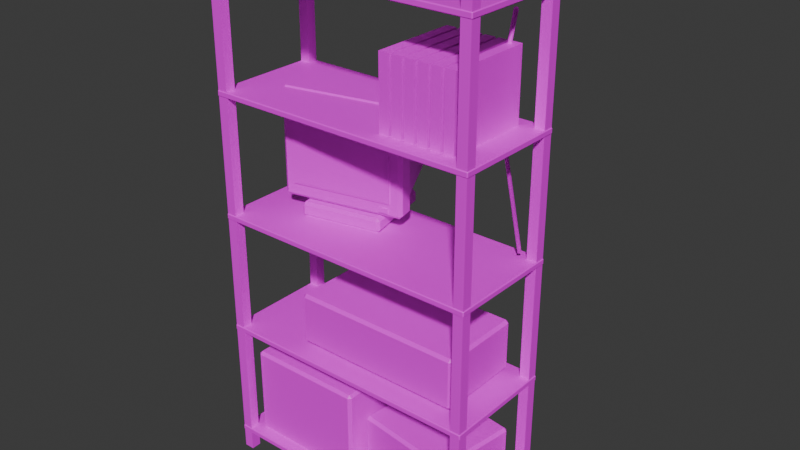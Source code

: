 # Source: Lab_Shelf.blend  (saved by Blender 5.2.45; exported with 4.5.12 LTS)
import bpy
from mathutils import Matrix  # noqa: F401  (used for matrix-valued properties, if any)

bpy.ops.wm.read_factory_settings(use_empty=True)
scene = bpy.context.scene
scene.name = 'Scene'

# ---- collections
col_collection = bpy.data.collections.new('Collection'); scene.collection.children.link(col_collection)

# ---- images (referenced by path relative to the original .blend; pixels are not part of the script)
import os
ASSET_DIR = os.environ.get("B2B_ASSET_DIR", "")  # directory of the original .blend (textures are referenced by path, not embedded)
HERE = os.path.dirname(os.path.abspath(__file__))  # packed textures are extracted next to this script under _unpacked/

def load_image(name, relpath, width, height, colorspace="sRGB"):
    """Load a texture the original file referenced (path relative to the .blend, or extracted next to this script)."""
    p = next((c for c in (os.path.join(HERE, relpath), os.path.join(ASSET_DIR, relpath)) if relpath and os.path.exists(c)), "")
    if p:
        img = bpy.data.images.load(p, check_existing=True)
        img.name = name
    else:  # same state as the original file: an image datablock whose file is absent (Cycles renders it pink)
        img = bpy.data.images.new(name, width, height)
        img.source = "FILE"
        img.filepath = "//" + (relpath or name)
    img.colorspace_settings.name = colorspace
    return img
img_metal_painted_png = load_image('Metal_Painted.png', 'Metal_Painted.png', 1024, 1024, 'sRGB')
img_cardboard_png = load_image('Cardboard.png', 'Cardboard.png', 1024, 1024, 'sRGB')
img_plastic_beige_png = load_image('Plastic_Beige.png', 'Plastic_Beige.png', 1024, 1024, 'sRGB')
img_plastic_black_png = load_image('Plastic_Black.png', 'Plastic_Black.png', 1024, 1024, 'sRGB')
img_screen_dead_png = load_image('Screen_Dead.png', 'Screen_Dead.png', 1024, 1024, 'sRGB')
img_led_amber_png = load_image('LED_Amber.png', 'LED_Amber.png', 1024, 1024, 'sRGB')
img_plastic_grey_png = load_image('Plastic_Grey.png', 'Plastic_Grey.png', 1024, 1024, 'sRGB')
img_cable_grey_png = load_image('Cable_Grey.png', 'Cable_Grey.png', 1024, 1024, 'sRGB')

# ---- materials (node trees are filled in below, after node groups)
mat_metal_painted = bpy.data.materials.new('Metal_Painted')
mat_cardboard = bpy.data.materials.new('Cardboard')
mat_plastic_beige = bpy.data.materials.new('Plastic_Beige')
mat_plastic_black = bpy.data.materials.new('Plastic_Black')
mat_screen_dead = bpy.data.materials.new('Screen_Dead')
mat_led_amber = bpy.data.materials.new('LED_Amber')
mat_plastic_grey = bpy.data.materials.new('Plastic_Grey')
mat_cable_grey = bpy.data.materials.new('Cable_Grey')

# ---- material node trees
mat_metal_painted.use_nodes = True; mat_metal_painted.node_tree.nodes.clear()
_N = mat_metal_painted.node_tree.nodes; _L = mat_metal_painted.node_tree.links
n0 = _N.new('ShaderNodeBsdfPrincipled'); n0.name = 'Principled BSDF'; n0.location = (-200, 100)
n0.inputs[10].default_value = 0.005
n1 = _N.new('ShaderNodeOutputMaterial'); n1.name = 'Material Output'; n1.location = (200, 100)
n2 = _N.new('ShaderNodeTexImage'); n2.name = 'Image Texture'; n2.location = (0, 0)
n2.image = img_metal_painted_png
n2.interpolation = 'Closest'
_L.new(n0.outputs[0], n1.inputs[0])
_L.new(n2.outputs[0], n0.inputs[0])
n1.is_active_output = True
mat_cardboard.use_nodes = True; mat_cardboard.node_tree.nodes.clear()
_N = mat_cardboard.node_tree.nodes; _L = mat_cardboard.node_tree.links
n0 = _N.new('ShaderNodeBsdfPrincipled'); n0.name = 'Principled BSDF'; n0.location = (-200, 100)
n0.inputs[10].default_value = 0.005
n1 = _N.new('ShaderNodeOutputMaterial'); n1.name = 'Material Output'; n1.location = (200, 100)
n2 = _N.new('ShaderNodeTexImage'); n2.name = 'Image Texture'; n2.location = (0, 0)
n2.image = img_cardboard_png
n2.interpolation = 'Closest'
_L.new(n0.outputs[0], n1.inputs[0])
_L.new(n2.outputs[0], n0.inputs[0])
n1.is_active_output = True
mat_plastic_beige.use_nodes = True; mat_plastic_beige.node_tree.nodes.clear()
_N = mat_plastic_beige.node_tree.nodes; _L = mat_plastic_beige.node_tree.links
n0 = _N.new('ShaderNodeBsdfPrincipled'); n0.name = 'Principled BSDF'; n0.location = (-200, 100)
n0.inputs[10].default_value = 0.005
n1 = _N.new('ShaderNodeOutputMaterial'); n1.name = 'Material Output'; n1.location = (200, 100)
n2 = _N.new('ShaderNodeTexImage'); n2.name = 'Image Texture'; n2.location = (0, 0)
n2.image = img_plastic_beige_png
n2.interpolation = 'Closest'
_L.new(n0.outputs[0], n1.inputs[0])
_L.new(n2.outputs[0], n0.inputs[0])
n1.is_active_output = True
mat_plastic_black.use_nodes = True; mat_plastic_black.node_tree.nodes.clear()
_N = mat_plastic_black.node_tree.nodes; _L = mat_plastic_black.node_tree.links
n0 = _N.new('ShaderNodeBsdfPrincipled'); n0.name = 'Principled BSDF'; n0.location = (-200, 100)
n0.inputs[10].default_value = 0.005
n1 = _N.new('ShaderNodeOutputMaterial'); n1.name = 'Material Output'; n1.location = (200, 100)
n2 = _N.new('ShaderNodeTexImage'); n2.name = 'Image Texture'; n2.location = (0, 0)
n2.image = img_plastic_black_png
n2.interpolation = 'Closest'
_L.new(n0.outputs[0], n1.inputs[0])
_L.new(n2.outputs[0], n0.inputs[0])
n1.is_active_output = True
mat_screen_dead.use_nodes = True; mat_screen_dead.node_tree.nodes.clear()
_N = mat_screen_dead.node_tree.nodes; _L = mat_screen_dead.node_tree.links
n0 = _N.new('ShaderNodeBsdfPrincipled'); n0.name = 'Principled BSDF'; n0.location = (-200, 100)
n0.inputs[10].default_value = 0.005
n1 = _N.new('ShaderNodeOutputMaterial'); n1.name = 'Material Output'; n1.location = (200, 100)
n2 = _N.new('ShaderNodeTexImage'); n2.name = 'Image Texture'; n2.location = (0, 0)
n2.image = img_screen_dead_png
n2.interpolation = 'Closest'
_L.new(n0.outputs[0], n1.inputs[0])
_L.new(n2.outputs[0], n0.inputs[0])
n1.is_active_output = True
mat_led_amber.use_nodes = True; mat_led_amber.node_tree.nodes.clear()
_N = mat_led_amber.node_tree.nodes; _L = mat_led_amber.node_tree.links
n0 = _N.new('ShaderNodeBsdfPrincipled'); n0.name = 'Principled BSDF'; n0.location = (-200, 100)
n0.inputs[10].default_value = 0.005
n1 = _N.new('ShaderNodeOutputMaterial'); n1.name = 'Material Output'; n1.location = (200, 100)
n2 = _N.new('ShaderNodeTexImage'); n2.name = 'Image Texture'; n2.location = (0, 0)
n2.image = img_led_amber_png
n2.interpolation = 'Closest'
_L.new(n0.outputs[0], n1.inputs[0])
_L.new(n2.outputs[0], n0.inputs[0])
n1.is_active_output = True
mat_plastic_grey.use_nodes = True; mat_plastic_grey.node_tree.nodes.clear()
_N = mat_plastic_grey.node_tree.nodes; _L = mat_plastic_grey.node_tree.links
n0 = _N.new('ShaderNodeBsdfPrincipled'); n0.name = 'Principled BSDF'; n0.location = (-200, 100)
n0.inputs[10].default_value = 0.005
n1 = _N.new('ShaderNodeOutputMaterial'); n1.name = 'Material Output'; n1.location = (200, 100)
n2 = _N.new('ShaderNodeTexImage'); n2.name = 'Image Texture'; n2.location = (0, 0)
n2.image = img_plastic_grey_png
n2.interpolation = 'Closest'
_L.new(n0.outputs[0], n1.inputs[0])
_L.new(n2.outputs[0], n0.inputs[0])
n1.is_active_output = True
mat_cable_grey.use_nodes = True; mat_cable_grey.node_tree.nodes.clear()
_N = mat_cable_grey.node_tree.nodes; _L = mat_cable_grey.node_tree.links
n0 = _N.new('ShaderNodeBsdfPrincipled'); n0.name = 'Principled BSDF'; n0.location = (-200, 100)
n0.inputs[10].default_value = 0.005
n1 = _N.new('ShaderNodeOutputMaterial'); n1.name = 'Material Output'; n1.location = (200, 100)
n2 = _N.new('ShaderNodeTexImage'); n2.name = 'Image Texture'; n2.location = (0, 0)
n2.image = img_cable_grey_png
n2.interpolation = 'Closest'
_L.new(n0.outputs[0], n1.inputs[0])
_L.new(n2.outputs[0], n0.inputs[0])
n1.is_active_output = True

# ---- world
world_world = bpy.data.worlds.new('World'); scene.world = world_world
world_world.use_nodes = True; world_world.node_tree.nodes.clear()
_N = world_world.node_tree.nodes; _L = world_world.node_tree.links
n0 = _N.new('ShaderNodeOutputWorld'); n0.name = 'World Output'; n0.location = (200, 100)
n1 = _N.new('ShaderNodeBackground'); n1.name = 'Background'; n1.location = (-200, 100)
n1.inputs[0].default_value = (0.05088, 0.05088, 0.05088, 1.0)
_L.new(n1.outputs[0], n0.inputs[0])
n0.is_active_output = True
world_world.color = (0.05088, 0.05088, 0.05088)
world_world.sun_shadow_jitter_overblur = 0.0

# ---- meshes
me_lab_shelf = bpy.data.meshes.new('Lab_Shelf')
me_lab_shelf.from_pydata([(-0.4725, -0.1975, 0.0), (-0.4375, -0.1975, 0.0), (-0.4375, -0.1625, 0.0), (-0.4725, -0.1625, 0.0), (-0.4725, -0.1975, 1.85), (-0.4375, -0.1975, 1.85), (-0.4375, -0.1625, 1.85), (-0.4725, -0.1625, 1.85), (-0.4725, 0.1625, 0.0), (-0.4375, 0.1625, 0.0), (-0.4375, 0.1975, 0.0), (-0.4725, 0.1975, 0.0), (-0.4725, 0.1625, 1.85), (-0.4375, 0.1625, 1.85), (-0.4375, 0.1975, 1.85), (-0.4725, 0.1975, 1.85), (0.4375, -0.1975, 0.0), (0.4725, -0.1975, 0.0), (0.4725, -0.1625, 0.0), (0.4375, -0.1625, 0.0), (0.4375, -0.1975, 1.85), (0.4725, -0.1975, 1.85), (0.4725, -0.1625, 1.85), (0.4375, -0.1625, 1.85), (0.4375, 0.1625, 0.0), (0.4725, 0.1625, 0.0), (0.4725, 0.1975, 0.0), (0.4375, 0.1975, 0.0), (0.4375, 0.1625, 1.85), (0.4725, 0.1625, 1.85), (0.4725, 0.1975, 1.85), (0.4375, 0.1975, 1.85), (-0.3092, -0.0486, 1.305), (0.02335, 0.02209, 1.305), (0.0246, 0.01622, 1.305), (-0.308, -0.05447, 1.305), (-0.3092, -0.0486, 1.035), (0.02335, 0.02209, 1.035), (0.0246, 0.01622, 1.035), (-0.308, -0.05447, 1.035), (-0.475, -0.197, 0.073), (-0.472, -0.197, 0.07), (-0.472, -0.2, 0.073), (0.475, -0.197, 0.073), (0.472, -0.2, 0.073), (0.472, -0.197, 0.07), (0.472, 0.2, 0.073), (0.475, 0.197, 0.073), (0.472, 0.197, 0.07), (-0.475, 0.197, 0.073), (-0.472, 0.2, 0.073), (-0.472, 0.197, 0.07), (-0.475, -0.197, 0.087), (-0.472, -0.2, 0.087), (-0.472, -0.197, 0.09), (0.472, -0.2, 0.087), (0.475, -0.197, 0.087), (0.472, -0.197, 0.09), (0.475, 0.197, 0.087), (0.472, 0.2, 0.087), (0.472, 0.197, 0.09), (-0.475, 0.197, 0.087), (-0.472, 0.197, 0.09), (-0.472, 0.2, 0.087), (-0.475, 0.197, 0.507), (-0.472, 0.197, 0.51), (-0.472, 0.2, 0.507), (0.475, 0.197, 0.507), (0.472, 0.2, 0.507), (0.472, 0.197, 0.51), (0.472, -0.2, 0.507), (0.475, -0.197, 0.507), (0.472, -0.197, 0.51), (-0.475, -0.197, 0.507), (-0.472, -0.2, 0.507), (-0.472, -0.197, 0.51), (-0.475, 0.197, 0.493), (-0.472, 0.2, 0.493), (-0.472, 0.197, 0.49), (0.472, 0.2, 0.493), (0.475, 0.197, 0.493), (0.472, 0.197, 0.49), (0.475, -0.197, 0.493), (0.472, -0.2, 0.493), (0.472, -0.197, 0.49), (-0.475, -0.197, 0.493), (-0.472, -0.197, 0.49), (-0.472, -0.2, 0.493), (-0.475, 0.197, 0.927), (-0.472, 0.197, 0.93), (-0.472, 0.2, 0.927), (0.475, 0.197, 0.927), (0.472, 0.2, 0.927), (0.472, 0.197, 0.93), (0.472, -0.2, 0.927), (0.475, -0.197, 0.927), (0.472, -0.197, 0.93), (-0.475, -0.197, 0.927), (-0.472, -0.2, 0.927), (-0.472, -0.197, 0.93), (-0.475, 0.197, 0.913), (-0.472, 0.2, 0.913), (-0.472, 0.197, 0.91), (0.472, 0.2, 0.913), (0.475, 0.197, 0.913), (0.472, 0.197, 0.91), (0.475, -0.197, 0.913), (0.472, -0.2, 0.913), (0.472, -0.197, 0.91), (-0.475, -0.197, 0.913), (-0.472, -0.197, 0.91), (-0.472, -0.2, 0.913), (-0.475, 0.197, 1.347), (-0.472, 0.197, 1.35), (-0.472, 0.2, 1.347), (0.475, 0.197, 1.347), (0.472, 0.2, 1.347), (0.472, 0.197, 1.35), (0.472, -0.2, 1.347), (0.475, -0.197, 1.347), (0.472, -0.197, 1.35), (-0.475, -0.197, 1.347), (-0.472, -0.2, 1.347), (-0.472, -0.197, 1.35), (-0.475, 0.197, 1.333), (-0.472, 0.2, 1.333), (-0.472, 0.197, 1.33), (0.472, 0.2, 1.333), (0.475, 0.197, 1.333), (0.472, 0.197, 1.33), (0.475, -0.197, 1.333), (0.472, -0.2, 1.333), (0.472, -0.197, 1.33), (-0.475, -0.197, 1.333), (-0.472, -0.197, 1.33), (-0.472, -0.2, 1.333), (-0.475, 0.197, 1.767), (-0.472, 0.197, 1.77), (-0.472, 0.2, 1.767), (0.475, 0.197, 1.767), (0.472, 0.2, 1.767), (0.472, 0.197, 1.77), (0.472, -0.2, 1.767), (0.475, -0.197, 1.767), (0.472, -0.197, 1.77), (-0.475, -0.197, 1.767), (-0.472, -0.2, 1.767), (-0.472, -0.197, 1.77), (-0.475, 0.197, 1.753), (-0.472, 0.2, 1.753), (-0.472, 0.197, 1.75), (0.472, 0.2, 1.753), (0.475, 0.197, 1.753), (0.472, 0.197, 1.75), (0.475, -0.197, 1.753), (0.472, -0.2, 1.753), (0.472, -0.197, 1.75), (-0.475, -0.197, 1.753), (-0.472, -0.197, 1.75), (-0.472, -0.2, 1.753), (-0.41, 0.155, 0.4), (-0.4, 0.155, 0.41), (-0.4, 0.165, 0.4), (0.01, 0.155, 0.4), (-9.313e-09, 0.165, 0.4), (-8.382e-09, 0.155, 0.41), (-8.382e-09, -0.165, 0.4), (0.01, -0.155, 0.4), (-9.313e-09, -0.155, 0.41), (-0.41, -0.155, 0.4), (-0.4, -0.165, 0.4), (-0.4, -0.155, 0.41), (-0.41, 0.155, 0.1), (-0.4, 0.165, 0.1), (-0.4, 0.155, 0.09), (-8.382e-09, 0.165, 0.1), (0.01, 0.155, 0.1), (-9.313e-09, 0.155, 0.09), (0.01, -0.155, 0.1), (-9.313e-09, -0.165, 0.1), (-8.382e-09, -0.155, 0.09), (-0.41, -0.155, 0.1), (-0.4, -0.155, 0.09), (-0.4, -0.165, 0.1), (0.06124, 0.1837, 0.3), (0.07114, 0.1823, 0.31), (0.07253, 0.1922, 0.3), (0.4177, 0.1336, 0.3), (0.4092, 0.1449, 0.3), (0.4078, 0.135, 0.31), (0.3675, -0.1522, 0.3), (0.3788, -0.1437, 0.3), (0.3689, -0.1423, 0.31), (0.02227, -0.09359, 0.3), (0.03078, -0.1049, 0.3), (0.03217, -0.09498, 0.31), (0.06124, 0.1837, 0.1), (0.07253, 0.1922, 0.1), (0.07114, 0.1823, 0.09), (0.4092, 0.1449, 0.1), (0.4177, 0.1336, 0.1), (0.4078, 0.135, 0.09), (0.3788, -0.1437, 0.1), (0.3675, -0.1522, 0.1), (0.3689, -0.1423, 0.09), (0.02227, -0.09359, 0.1), (0.03217, -0.09498, 0.09), (0.03078, -0.1049, 0.1), (-0.2, 0.14, 0.7), (-0.19, 0.14, 0.71), (-0.19, 0.15, 0.7), (0.4, 0.14, 0.7), (0.39, 0.15, 0.7), (0.39, 0.14, 0.71), (0.39, -0.15, 0.7), (0.4, -0.14, 0.7), (0.39, -0.14, 0.71), (-0.2, -0.14, 0.7), (-0.19, -0.15, 0.7), (-0.19, -0.14, 0.71), (-0.2, 0.14, 0.54), (-0.19, 0.15, 0.54), (-0.19, 0.14, 0.53), (0.39, 0.15, 0.54), (0.4, 0.14, 0.54), (0.39, 0.14, 0.53), (0.4, -0.14, 0.54), (0.39, -0.15, 0.54), (0.39, -0.14, 0.53), (-0.2, -0.14, 0.54), (-0.19, -0.14, 0.53), (-0.19, -0.15, 0.54), (-0.3602, -0.001164, 1.343), (-0.3485, 0.001331, 1.355), (-0.351, 0.01307, 1.343), (0.05063, 0.08616, 1.343), (0.0364, 0.0954, 1.343), (0.03889, 0.08366, 1.355), (0.05095, 0.02693, 1.343), (0.06019, 0.04116, 1.343), (0.04846, 0.03867, 1.355), (-0.3506, -0.04616, 1.343), (-0.3364, -0.0554, 1.343), (-0.3389, -0.04366, 1.355), (-0.3602, -0.001164, 0.997), (-0.351, 0.01307, 0.997), (-0.3485, 0.001331, 0.985), (0.0364, 0.0954, 0.997), (0.05063, 0.08616, 0.997), (0.03889, 0.08366, 0.985), (0.06019, 0.04116, 0.997), (0.05095, 0.02693, 0.997), (0.04846, 0.03867, 0.985), (-0.3506, -0.04616, 0.997), (-0.3389, -0.04366, 0.985), (-0.3364, -0.0554, 0.997), (-0.3412, 0.3425, 1.073), (-0.3313, 0.3546, 1.075), (-0.3312, 0.3446, 1.063), (-0.1065, 0.3924, 1.073), (-0.1165, 0.3902, 1.063), (-0.1204, 0.3994, 1.075), (-0.1165, 0.3902, 1.277), (-0.1065, 0.3924, 1.267), (-0.1204, 0.3994, 1.265), (-0.3412, 0.3425, 1.267), (-0.3312, 0.3446, 1.277), (-0.3313, 0.3546, 1.265), (-0.3431, 0.02473, 1.012), (-0.3331, 0.0269, 1.002), (-0.3333, 0.01681, 1.01), (0.01443, 0.1008, 1.002), (0.02445, 0.1028, 1.012), (0.01879, 0.09166, 1.01), (0.02445, 0.1028, 1.328), (0.01443, 0.1008, 1.338), (0.01879, 0.09166, 1.33), (-0.3431, 0.02473, 1.328), (-0.3333, 0.01681, 1.33), (-0.3331, 0.0269, 1.338), (-0.298, -0.05337, 1.04), (0.01503, 0.01316, 1.04), (0.01503, 0.01316, 1.29), (-0.298, -0.05337, 1.29), (-0.009634, 0.008942, 1.002), (0.01971, 0.01518, 1.002), (0.01846, 0.02105, 1.002), (-0.01088, 0.01481, 1.002), (-0.009634, 0.008942, 1.018), (0.01971, 0.01518, 1.018), (0.01846, 0.02105, 1.018), (-0.01088, 0.01481, 1.018), (-0.3118, 0.3485, 1.226), (-0.1358, 0.386, 1.226), (-0.1379, 0.3957, 1.226), (-0.3139, 0.3583, 1.226), (-0.3118, 0.3485, 1.234), (-0.1358, 0.386, 1.234), (-0.1379, 0.3957, 1.234), (-0.3139, 0.3583, 1.234), (-0.3118, 0.3485, 1.201), (-0.1358, 0.386, 1.201), (-0.1379, 0.3957, 1.201), (-0.3139, 0.3583, 1.201), (-0.3118, 0.3485, 1.209), (-0.1358, 0.386, 1.209), (-0.1379, 0.3957, 1.209), (-0.3139, 0.3583, 1.209), (-0.3118, 0.3485, 1.176), (-0.1358, 0.386, 1.176), (-0.1379, 0.3957, 1.176), (-0.3139, 0.3583, 1.176), (-0.3118, 0.3485, 1.184), (-0.1358, 0.386, 1.184), (-0.1379, 0.3957, 1.184), (-0.3139, 0.3583, 1.184), (-0.3118, 0.3485, 1.151), (-0.1358, 0.386, 1.151), (-0.1379, 0.3957, 1.151), (-0.3139, 0.3583, 1.151), (-0.3118, 0.3485, 1.159), (-0.1358, 0.386, 1.159), (-0.1379, 0.3957, 1.159), (-0.3139, 0.3583, 1.159), (-0.3118, 0.3485, 1.126), (-0.1358, 0.386, 1.126), (-0.1379, 0.3957, 1.126), (-0.3139, 0.3583, 1.126), (-0.3118, 0.3485, 1.134), (-0.1358, 0.386, 1.134), (-0.1379, 0.3957, 1.134), (-0.3139, 0.3583, 1.134), (-0.3118, 0.3485, 1.101), (-0.1358, 0.386, 1.101), (-0.1379, 0.3957, 1.101), (-0.3139, 0.3583, 1.101), (-0.3118, 0.3485, 1.109), (-0.1358, 0.386, 1.109), (-0.1379, 0.3957, 1.109), (-0.3139, 0.3583, 1.109), (-0.2335, 0.03803, 0.97), (-0.2547, 0.07954, 0.97), (-0.2522, 0.1261, 0.97), (-0.2269, 0.1651, 0.97), (-0.1853, 0.1863, 0.97), (-0.1388, 0.1838, 0.97), (-0.09975, 0.1585, 0.97), (-0.0786, 0.117, 0.97), (-0.2786, -0.04823, 0.94), (-0.2688, -0.04615, 0.93), (-0.2668, -0.05594, 0.94), (-0.004743, 0.009982, 0.94), (-0.01245, -0.001879, 0.94), (-0.01452, 0.007903, 0.93), (-0.0665, 0.2524, 0.94), (-0.05464, 0.2447, 0.94), (-0.06442, 0.2427, 0.93), (-0.3285, 0.1865, 0.94), (-0.3208, 0.1984, 0.94), (-0.3187, 0.1886, 0.93), (-0.2786, -0.04823, 0.97), (-0.2668, -0.05594, 0.97), (-0.2688, -0.04615, 0.98), (-0.01245, -0.001879, 0.97), (-0.004743, 0.009982, 0.97), (-0.01452, 0.007903, 0.98), (-0.05464, 0.2447, 0.97), (-0.0665, 0.2524, 0.97), (-0.06442, 0.2427, 0.98), (-0.3285, 0.1865, 0.97), (-0.3187, 0.1886, 0.98), (-0.3208, 0.1984, 0.97), (-0.1944, 0.01266, 0.97), (-0.1479, 0.01022, 0.97), (-0.1064, 0.03137, 0.97), (-0.08104, 0.07044, 0.97), (-0.0786, 0.117, 1.0), (-0.09975, 0.1585, 1.0), (-0.1388, 0.1838, 1.0), (-0.1853, 0.1863, 1.0), (-0.2269, 0.1651, 1.0), (-0.2522, 0.1261, 1.0), (-0.2547, 0.07954, 1.0), (-0.2335, 0.03803, 1.0), (-0.1944, 0.01266, 1.0), (-0.1479, 0.01022, 1.0), (-0.1064, 0.03137, 1.0), (-0.08104, 0.07044, 1.0), (0.1325, -0.15, 1.31), (0.1675, -0.15, 1.31), (0.1675, 0.15, 1.31), (0.1325, 0.15, 1.31), (0.1325, -0.15, 1.59), (0.1675, -0.15, 1.59), (0.1675, 0.15, 1.59), (0.1325, 0.15, 1.59), (0.1775, -0.15, 1.31), (0.2125, -0.15, 1.31), (0.2125, 0.15, 1.31), (0.1775, 0.15, 1.31), (0.1775, -0.15, 1.59), (0.2125, -0.15, 1.59), (0.2125, 0.15, 1.59), (0.1775, 0.15, 1.59), (0.2225, -0.15, 1.31), (0.2575, -0.15, 1.31), (0.2575, 0.15, 1.31), (0.2225, 0.15, 1.31), (0.2225, -0.15, 1.59), (0.2575, -0.15, 1.59), (0.2575, 0.15, 1.59), (0.2225, 0.15, 1.59), (0.2675, -0.15, 1.31), (0.3025, -0.15, 1.31), (0.3025, 0.15, 1.31), (0.2675, 0.15, 1.31), (0.2675, -0.15, 1.59), (0.3025, -0.15, 1.59), (0.3025, 0.15, 1.59), (0.2675, 0.15, 1.59), (0.3125, -0.15, 1.31), (0.3475, -0.15, 1.31), (0.3475, 0.15, 1.31), (0.3125, 0.15, 1.31), (0.3125, -0.15, 1.59), (0.3475, -0.15, 1.59), (0.3475, 0.15, 1.59), (0.3125, 0.15, 1.59), (0.3575, -0.15, 1.31), (0.3925, -0.15, 1.31), (0.3925, 0.15, 1.31), (0.3575, 0.15, 1.31), (0.3575, -0.15, 1.59), (0.3925, -0.15, 1.59), (0.3925, 0.15, 1.59), (0.3575, 0.15, 1.59), (0.4, 0.1077, 1.702), (0.3924, 0.09937, 1.702), (0.4, 0.09227, 1.698), (0.4076, 0.1006, 1.698), (0.3, 0.188, 1.401), (0.292, 0.1801, 1.4), (0.3, 0.172, 1.399), (0.308, 0.1799, 1.4), (0.4203, 0.158, 0.9495), (0.4123, 0.1502, 0.9479), (0.4197, 0.142, 0.9505), (0.4277, 0.1498, 0.9521)], [], [(3, 2, 1, 0), (4, 5, 6, 7), (1, 5, 4, 0), (2, 6, 5, 1), (3, 7, 6, 2), (0, 4, 7, 3), (11, 10, 9, 8), (12, 13, 14, 15), (9, 13, 12, 8), (10, 14, 13, 9), (11, 15, 14, 10), (8, 12, 15, 11), (19, 18, 17, 16), (20, 21, 22, 23), (17, 21, 20, 16), (18, 22, 21, 17), (19, 23, 22, 18), (16, 20, 23, 19), (27, 26, 25, 24), (28, 29, 30, 31), (25, 29, 28, 24), (26, 30, 29, 25), (27, 31, 30, 26), (24, 28, 31, 27), (39, 35, 32, 36), (37, 33, 34, 38), (38, 34, 35, 39), (35, 34, 33, 32), (36, 37, 38, 39), (36, 32, 33, 37), (40, 41, 42), (43, 44, 45), (46, 47, 48), (49, 50, 51), (52, 53, 54), (55, 56, 57), (58, 59, 60), (61, 62, 63), (40, 49, 51, 41), (50, 46, 48, 51), (47, 43, 45, 48), (44, 42, 41, 45), (61, 52, 54, 62), (53, 55, 57, 54), (56, 58, 60, 57), (59, 63, 62, 60), (43, 56, 55, 44), (52, 40, 42, 53), (46, 59, 58, 47), (49, 61, 63, 50), (40, 52, 61, 49), (51, 48, 45, 41), (44, 55, 53, 42), (47, 58, 56, 43), (50, 63, 59, 46), (54, 57, 60, 62), (64, 65, 66), (67, 68, 69), (70, 71, 72), (73, 74, 75), (76, 77, 78), (79, 80, 81), (82, 83, 84), (85, 86, 87), (76, 64, 66, 77), (71, 67, 69, 72), (82, 71, 70, 83), (79, 68, 67, 80), (83, 87, 86, 84), (80, 82, 84, 81), (77, 79, 81, 78), (85, 76, 78, 86), (68, 66, 65, 69), (73, 85, 87, 74), (74, 70, 72, 75), (64, 73, 75, 65), (85, 73, 64, 76), (75, 72, 69, 65), (77, 66, 68, 79), (80, 67, 71, 82), (83, 70, 74, 87), (78, 81, 84, 86), (88, 89, 90), (91, 92, 93), (94, 95, 96), (97, 98, 99), (100, 101, 102), (103, 104, 105), (106, 107, 108), (109, 110, 111), (97, 109, 111, 98), (106, 95, 94, 107), (98, 94, 96, 99), (92, 90, 89, 93), (109, 100, 102, 110), (101, 103, 105, 102), (104, 106, 108, 105), (107, 111, 110, 108), (103, 92, 91, 104), (88, 97, 99, 89), (95, 91, 93, 96), (100, 88, 90, 101), (109, 97, 88, 100), (99, 96, 93, 89), (101, 90, 92, 103), (104, 91, 95, 106), (107, 94, 98, 111), (102, 105, 108, 110), (112, 113, 114), (115, 116, 117), (118, 119, 120), (121, 122, 123), (124, 125, 126), (127, 128, 129), (130, 131, 132), (133, 134, 135), (112, 121, 123, 113), (122, 118, 120, 123), (119, 115, 117, 120), (127, 116, 115, 128), (131, 135, 134, 132), (128, 130, 132, 129), (125, 127, 129, 126), (133, 124, 126, 134), (116, 114, 113, 117), (124, 112, 114, 125), (130, 119, 118, 131), (121, 133, 135, 122), (133, 121, 112, 124), (123, 120, 117, 113), (125, 114, 116, 127), (128, 115, 119, 130), (131, 118, 122, 135), (126, 129, 132, 134), (136, 137, 138), (139, 140, 141), (142, 143, 144), (145, 146, 147), (148, 149, 150), (151, 152, 153), (154, 155, 156), (157, 158, 159), (148, 136, 138, 149), (143, 139, 141, 144), (154, 143, 142, 155), (140, 138, 137, 141), (157, 148, 150, 158), (149, 151, 153, 150), (152, 154, 156, 153), (155, 159, 158, 156), (151, 140, 139, 152), (145, 157, 159, 146), (146, 142, 144, 147), (136, 145, 147, 137), (157, 145, 136, 148), (147, 144, 141, 137), (149, 138, 140, 151), (152, 139, 143, 154), (155, 142, 146, 159), (150, 153, 156, 158), (160, 161, 162), (163, 164, 165), (166, 167, 168), (169, 170, 171), (172, 173, 174), (175, 176, 177), (178, 179, 180), (181, 182, 183), (169, 181, 183, 170), (178, 167, 166, 179), (170, 166, 168, 171), (175, 164, 163, 176), (179, 183, 182, 180), (176, 178, 180, 177), (173, 175, 177, 174), (181, 172, 174, 182), (164, 162, 161, 165), (160, 169, 171, 161), (167, 163, 165, 168), (172, 160, 162, 173), (181, 169, 160, 172), (171, 168, 165, 161), (173, 162, 164, 175), (176, 163, 167, 178), (179, 166, 170, 183), (174, 177, 180, 182), (184, 185, 186), (187, 188, 189), (190, 191, 192), (193, 194, 195), (196, 197, 198), (199, 200, 201), (202, 203, 204), (205, 206, 207), (184, 193, 195, 185), (194, 190, 192, 195), (191, 187, 189, 192), (188, 186, 185, 189), (205, 196, 198, 206), (197, 199, 201, 198), (200, 202, 204, 201), (203, 207, 206, 204), (199, 188, 187, 200), (196, 184, 186, 197), (202, 191, 190, 203), (193, 205, 207, 194), (205, 193, 184, 196), (195, 192, 189, 185), (197, 186, 188, 199), (200, 187, 191, 202), (203, 190, 194, 207), (198, 201, 204, 206), (208, 209, 210), (211, 212, 213), (214, 215, 216), (217, 218, 219), (220, 221, 222), (223, 224, 225), (226, 227, 228), (229, 230, 231), (220, 208, 210, 221), (215, 211, 213, 216), (226, 215, 214, 227), (223, 212, 211, 224), (227, 231, 230, 228), (224, 226, 228, 225), (221, 223, 225, 222), (229, 220, 222, 230), (212, 210, 209, 213), (217, 229, 231, 218), (218, 214, 216, 219), (208, 217, 219, 209), (229, 217, 208, 220), (219, 216, 213, 209), (221, 210, 212, 223), (224, 211, 215, 226), (227, 214, 218, 231), (222, 225, 228, 230), (232, 233, 234), (235, 236, 237), (238, 239, 240), (241, 242, 243), (244, 245, 246), (247, 248, 249), (250, 251, 252), (253, 254, 255), (241, 253, 255, 242), (250, 239, 238, 251), (242, 238, 240, 243), (236, 234, 233, 237), (253, 244, 246, 254), (245, 247, 249, 246), (248, 250, 252, 249), (251, 255, 254, 252), (247, 236, 235, 248), (232, 241, 243, 233), (239, 235, 237, 240), (244, 232, 234, 245), (253, 241, 232, 244), (243, 240, 237, 233), (245, 234, 236, 247), (248, 235, 239, 250), (251, 238, 242, 255), (246, 249, 252, 254), (256, 257, 258), (259, 260, 261), (262, 263, 264), (265, 266, 267), (268, 269, 270), (271, 272, 273), (274, 275, 276), (277, 278, 279), (256, 265, 267, 257), (266, 262, 264, 267), (263, 259, 261, 264), (271, 260, 259, 272), (275, 279, 278, 276), (272, 274, 276, 273), (269, 271, 273, 270), (277, 268, 270, 278), (260, 258, 257, 261), (268, 256, 258, 269), (274, 263, 262, 275), (265, 277, 279, 266), (277, 265, 256, 268), (267, 264, 261, 257), (269, 258, 260, 271), (272, 259, 263, 274), (275, 262, 266, 279), (270, 273, 276, 278), (281, 282, 283, 280), (287, 286, 285, 284), (288, 289, 290, 291), (285, 289, 288, 284), (286, 290, 289, 285), (287, 291, 290, 286), (284, 288, 291, 287), (295, 294, 293, 292), (296, 297, 298, 299), (293, 297, 296, 292), (294, 298, 297, 293), (295, 299, 298, 294), (292, 296, 299, 295), (303, 302, 301, 300), (304, 305, 306, 307), (301, 305, 304, 300), (302, 306, 305, 301), (303, 307, 306, 302), (300, 304, 307, 303), (311, 310, 309, 308), (312, 313, 314, 315), (309, 313, 312, 308), (310, 314, 313, 309), (311, 315, 314, 310), (308, 312, 315, 311), (319, 318, 317, 316), (320, 321, 322, 323), (317, 321, 320, 316), (318, 322, 321, 317), (319, 323, 322, 318), (316, 320, 323, 319), (327, 326, 325, 324), (328, 329, 330, 331), (325, 329, 328, 324), (326, 330, 329, 325), (327, 331, 330, 326), (324, 328, 331, 327), (335, 334, 333, 332), (336, 337, 338, 339), (333, 337, 336, 332), (334, 338, 337, 333), (335, 339, 338, 334), (332, 336, 339, 335), (378, 345, 344, 379), (376, 347, 346, 377), (381, 342, 341, 382), (380, 343, 342, 381), (379, 344, 343, 380), (377, 346, 345, 378), (348, 349, 350), (351, 352, 353), (354, 355, 356), (357, 358, 359), (360, 361, 362), (363, 364, 365), (366, 367, 368), (369, 370, 371), (348, 357, 359, 349), (358, 354, 356, 359), (355, 351, 353, 356), (352, 350, 349, 353), (369, 360, 362, 370), (361, 363, 365, 362), (364, 366, 368, 365), (367, 371, 370, 368), (351, 364, 363, 352), (360, 348, 350, 361), (354, 367, 366, 355), (357, 369, 371, 358), (348, 360, 369, 357), (359, 356, 353, 349), (352, 363, 361, 350), (355, 366, 364, 351), (358, 371, 367, 354), (362, 365, 368, 370), (382, 341, 340, 383), (383, 340, 372, 384), (384, 372, 373, 385), (385, 373, 374, 386), (386, 374, 375, 387), (387, 375, 347, 376), (347, 375, 374, 373, 372, 340, 341, 342, 343, 344, 345, 346), (387, 376, 377, 378, 379, 380, 381, 382, 383, 384, 385, 386), (391, 390, 389, 388), (392, 393, 394, 395), (389, 393, 392, 388), (390, 394, 393, 389), (391, 395, 394, 390), (388, 392, 395, 391), (399, 398, 397, 396), (400, 401, 402, 403), (397, 401, 400, 396), (398, 402, 401, 397), (399, 403, 402, 398), (396, 400, 403, 399), (407, 406, 405, 404), (408, 409, 410, 411), (405, 409, 408, 404), (406, 410, 409, 405), (407, 411, 410, 406), (404, 408, 411, 407), (415, 414, 413, 412), (416, 417, 418, 419), (413, 417, 416, 412), (414, 418, 417, 413), (415, 419, 418, 414), (412, 416, 419, 415), (423, 422, 421, 420), (424, 425, 426, 427), (421, 425, 424, 420), (422, 426, 425, 421), (423, 427, 426, 422), (420, 424, 427, 423), (431, 430, 429, 428), (432, 433, 434, 435), (429, 433, 432, 428), (430, 434, 433, 429), (431, 435, 434, 430), (428, 432, 435, 431), (440, 441, 437, 436), (441, 442, 438, 437), (442, 443, 439, 438), (443, 440, 436, 439), (444, 445, 441, 440), (445, 446, 442, 441), (446, 447, 443, 442), (447, 444, 440, 443), (436, 437, 438, 439), (447, 446, 445, 444)])
me_lab_shelf.polygons.foreach_set('use_smooth', [0, 0, 0, 0, 0, 0, 0, 0, 0, 0, 0, 0, 0, 0, 0, 0, 0, 0, 0, 0, 0, 0, 0, 0, 0, 0, 0, 0, 0, 0, 0, 0, 0, 0, 0, 0, 0, 0, 0, 0, 0, 0, 0, 0, 0, 0, 0, 0, 0, 0, 0, 0, 0, 0, 0, 0, 0, 0, 0, 0, 0, 0, 0, 0, 0, 0, 0, 0, 0, 0, 0, 0, 0, 0, 0, 0, 0, 0, 0, 0, 0, 0, 0, 0, 0, 0, 0, 0, 0, 0, 0, 0, 0, 0, 0, 0, 0, 0, 0, 0, 0, 0, 0, 0, 0, 0, 0, 0, 0, 0, 0, 0, 0, 0, 0, 0, 0, 0, 0, 0, 0, 0, 0, 0, 0, 0, 0, 0, 0, 0, 0, 0, 0, 0, 0, 0, 0, 0, 0, 0, 0, 0, 0, 0, 0, 0, 0, 0, 0, 0, 0, 0, 0, 0, 0, 0, 0, 0, 0, 0, 0, 0, 0, 0, 0, 0, 0, 0, 0, 0, 0, 0, 0, 0, 0, 0, 0, 0, 0, 0, 0, 0, 0, 0, 0, 0, 0, 0, 0, 0, 0, 0, 0, 0, 0, 0, 0, 0, 0, 0, 0, 0, 0, 0, 0, 0, 0, 0, 0, 0, 0, 0, 0, 0, 0, 0, 0, 0, 0, 0, 0, 0, 0, 0, 0, 0, 0, 0, 0, 0, 0, 0, 0, 0, 0, 0, 0, 0, 0, 0, 0, 0, 0, 0, 0, 0, 0, 0, 0, 0, 0, 0, 0, 0, 0, 0, 0, 0, 0, 0, 0, 0, 0, 0, 0, 0, 0, 0, 0, 0, 0, 0, 0, 0, 0, 0, 0, 0, 0, 0, 0, 0, 0, 0, 0, 0, 0, 0, 0, 0, 0, 0, 0, 0, 0, 0, 0, 0, 0, 0, 0, 0, 0, 0, 0, 0, 0, 0, 0, 0, 0, 0, 0, 0, 0, 0, 0, 0, 0, 0, 0, 0, 0, 0, 0, 0, 0, 0, 0, 0, 0, 0, 0, 1, 1, 1, 1, 1, 1, 0, 0, 0, 0, 0, 0, 0, 0, 0, 0, 0, 0, 0, 0, 0, 0, 0, 0, 0, 0, 0, 0, 0, 0, 0, 0, 1, 1, 1, 1, 1, 1, 1, 1, 0, 0, 0, 0, 0, 0, 0, 0, 0, 0, 0, 0, 0, 0, 0, 0, 0, 0, 0, 0, 0, 0, 0, 0, 0, 0, 0, 0, 0, 0, 0, 0, 0, 0, 0, 0, 1, 1, 1, 1, 1, 1, 1, 1, 1, 1])
me_lab_shelf.polygons.foreach_set('material_index', [0, 0, 0, 0, 0, 0, 0, 0, 0, 0, 0, 0, 0, 0, 0, 0, 0, 0, 0, 0, 0, 0, 0, 0, 3, 3, 3, 3, 3, 3, 0, 0, 0, 0, 0, 0, 0, 0, 0, 0, 0, 0, 0, 0, 0, 0, 0, 0, 0, 0, 0, 0, 0, 0, 0, 0, 0, 0, 0, 0, 0, 0, 0, 0, 0, 0, 0, 0, 0, 0, 0, 0, 0, 0, 0, 0, 0, 0, 0, 0, 0, 0, 0, 0, 0, 0, 0, 0, 0, 0, 0, 0, 0, 0, 0, 0, 0, 0, 0, 0, 0, 0, 0, 0, 0, 0, 0, 0, 0, 0, 0, 0, 0, 0, 0, 0, 0, 0, 0, 0, 0, 0, 0, 0, 0, 0, 0, 0, 0, 0, 0, 0, 0, 0, 0, 0, 0, 0, 0, 0, 0, 0, 0, 0, 0, 0, 0, 0, 0, 0, 0, 0, 0, 0, 0, 0, 0, 0, 0, 0, 0, 0, 0, 0, 0, 0, 0, 0, 0, 0, 0, 0, 0, 0, 0, 0, 0, 0, 0, 0, 1, 1, 1, 1, 1, 1, 0, 0, 0, 0, 0, 0, 0, 0, 0, 0, 0, 0, 0, 0, 0, 0, 0, 0, 0, 0, 1, 1, 1, 1, 1, 1, 0, 0, 0, 0, 0, 0, 0, 0, 0, 0, 0, 0, 0, 0, 0, 0, 0, 0, 0, 0, 1, 1, 1, 1, 1, 1, 0, 0, 0, 0, 0, 0, 0, 0, 0, 0, 0, 0, 0, 0, 0, 0, 0, 0, 0, 0, 2, 2, 2, 2, 2, 2, 0, 0, 0, 0, 0, 0, 0, 0, 0, 0, 0, 0, 0, 0, 0, 0, 0, 0, 0, 0, 2, 2, 2, 2, 2, 2, 4, 5, 5, 5, 5, 5, 5, 3, 3, 3, 3, 3, 3, 3, 3, 3, 3, 3, 3, 3, 3, 3, 3, 3, 3, 3, 3, 3, 3, 3, 3, 3, 3, 3, 3, 3, 3, 3, 3, 3, 3, 3, 3, 2, 2, 2, 2, 2, 2, 0, 0, 0, 0, 0, 0, 0, 0, 0, 0, 0, 0, 0, 0, 0, 0, 0, 0, 0, 0, 2, 2, 2, 2, 2, 2, 2, 2, 2, 2, 2, 2, 2, 2, 6, 6, 6, 6, 6, 6, 3, 3, 3, 3, 3, 3, 6, 6, 6, 6, 6, 6, 3, 3, 3, 3, 3, 3, 6, 6, 6, 6, 6, 6, 3, 3, 3, 3, 3, 3, 7, 7, 7, 7, 7, 7, 7, 7, 7, 7])
_uv = me_lab_shelf.uv_layers.new(name='UVMap')
_uv.uv.foreach_set('vector', [-0.7875, -0.2708, -0.7292, -0.2708, -0.7292, -0.3292, -0.7875, -0.3292, -0.7875, -0.3292, -0.7292, -0.3292, -0.7292, -0.2708, -0.7875, -0.2708, -0.7292, 0.0, -0.7292, 3.083, -0.7875, 3.083, -0.7875, 0.0, -0.2708, 0.0, -0.2708, 3.083, -0.3292, 3.083, -0.3292, 0.0, 0.7875, 0.0, 0.7875, 3.083, 0.7292, 3.083, 0.7292, 0.0, 0.3292, 0.0, 0.3292, 3.083, 0.2708, 3.083, 0.2708, 0.0, -0.7875, 0.3292, -0.7292, 0.3292, -0.7292, 0.2708, -0.7875, 0.2708, -0.7875, 0.2708, -0.7292, 0.2708, -0.7292, 0.3292, -0.7875, 0.3292, -0.7292, 0.0, -0.7292, 3.083, -0.7875, 3.083, -0.7875, 0.0, 0.3292, 0.0, 0.3292, 3.083, 0.2708, 3.083, 0.2708, 0.0, 0.7875, 0.0, 0.7875, 3.083, 0.7292, 3.083, 0.7292, 0.0, -0.2708, 0.0, -0.2708, 3.083, -0.3292, 3.083, -0.3292, 0.0, 0.7292, -0.2708, 0.7875, -0.2708, 0.7875, -0.3292, 0.7292, -0.3292, 0.7292, -0.3292, 0.7875, -0.3292, 0.7875, -0.2708, 0.7292, -0.2708, 0.7875, 0.0, 0.7875, 3.083, 0.7292, 3.083, 0.7292, 0.0, -0.2708, 0.0, -0.2708, 3.083, -0.3292, 3.083, -0.3292, 0.0, -0.7292, 0.0, -0.7292, 3.083, -0.7875, 3.083, -0.7875, 0.0, 0.3292, 0.0, 0.3292, 3.083, 0.2708, 3.083, 0.2708, 0.0, 0.7292, 0.3292, 0.7875, 0.3292, 0.7875, 0.2708, 0.7292, 0.2708, 0.7292, 0.2708, 0.7875, 0.2708, 0.7875, 0.3292, 0.7292, 0.3292, 0.7875, 0.0, 0.7875, 3.083, 0.7292, 3.083, 0.7292, 0.0, 0.3292, 0.0, 0.3292, 3.083, 0.2708, 3.083, 0.2708, 0.0, -0.7292, 0.0, -0.7292, 3.083, -0.7875, 3.083, -0.7875, 0.0, -0.2708, 0.0, -0.2708, 3.083, -0.3292, 3.083, -0.3292, 0.0, 0.1362, 2.587, 0.1362, 3.262, 0.1215, 3.262, 0.1215, 2.587, 0.05522, 2.587, 0.05522, 3.262, 0.04055, 3.262, 0.04055, 2.587, 0.0615, 2.587, 0.0615, 3.262, -0.7699, 3.262, -0.7699, 2.587, -0.7699, -0.1362, 0.0615, 0.04055, 0.05839, 0.05522, -0.773, -0.1215, -0.773, -0.1215, 0.05839, 0.05522, 0.0615, 0.04055, -0.7699, -0.1362, 0.773, 2.587, 0.773, 3.262, -0.05839, 3.262, -0.05839, 2.587, 0.3283, 0.1217, 0.3283, 0.1167, 0.3333, 0.1217, -0.3283, 0.1217, -0.3333, 0.1217, -0.3283, 0.1167, 0.3333, 0.1217, 0.3283, 0.1217, 0.3283, 0.1167, -0.3283, 0.1217, -0.3333, 0.1217, -0.3283, 0.1167, 0.3283, 0.145, 0.3333, 0.145, 0.3283, 0.15, -0.3333, 0.145, -0.3283, 0.145, -0.3283, 0.15, 0.3283, 0.145, 0.3333, 0.145, 0.3283, 0.15, -0.3283, 0.145, -0.3283, 0.15, -0.3333, 0.145, 0.3283, 0.1217, -0.3283, 0.1217, -0.3283, 0.1167, 0.3283, 0.1167, -0.7867, 0.3333, 0.7867, 0.3333, 0.7867, 0.3283, -0.7867, 0.3283, 0.3283, 0.1217, -0.3283, 0.1217, -0.3283, 0.1167, 0.3283, 0.1167, 0.7867, -0.3333, -0.7867, -0.3333, -0.7867, -0.3283, 0.7867, -0.3283, -0.3283, 0.145, 0.3283, 0.145, 0.3283, 0.15, -0.3283, 0.15, -0.7867, -0.3333, 0.7867, -0.3333, 0.7867, -0.3283, -0.7867, -0.3283, -0.3283, 0.145, 0.3283, 0.145, 0.3283, 0.15, -0.3283, 0.15, 0.7867, 0.3333, -0.7867, 0.3333, -0.7867, 0.3283, 0.7867, 0.3283, -0.3283, 0.1217, -0.3283, 0.145, -0.3333, 0.145, -0.3333, 0.1217, 0.3283, 0.145, 0.3283, 0.1217, 0.3333, 0.1217, 0.3333, 0.145, 0.3333, 0.1217, 0.3333, 0.145, 0.3283, 0.145, 0.3283, 0.1217, -0.3283, 0.1217, -0.3283, 0.145, -0.3333, 0.145, -0.3333, 0.1217, 0.3283, 0.1217, 0.3283, 0.145, -0.3283, 0.145, -0.3283, 0.1217, -0.7867, 0.3283, 0.7867, 0.3283, 0.7867, -0.3283, -0.7867, -0.3283, 0.7867, 0.1217, 0.7867, 0.145, -0.7867, 0.145, -0.7867, 0.1217, 0.3283, 0.1217, 0.3283, 0.145, -0.3283, 0.145, -0.3283, 0.1217, 0.7867, 0.1217, 0.7867, 0.145, -0.7867, 0.145, -0.7867, 0.1217, -0.7867, -0.3283, 0.7867, -0.3283, 0.7867, 0.3283, -0.7867, 0.3283, -0.3283, 0.845, -0.3283, 0.85, -0.3333, 0.845, 0.3283, 0.845, 0.3333, 0.845, 0.3283, 0.85, -0.3333, 0.845, -0.3283, 0.845, -0.3283, 0.85, 0.3283, 0.845, 0.3333, 0.845, 0.3283, 0.85, -0.3283, 0.8217, -0.3333, 0.8217, -0.3283, 0.8167, 0.3333, 0.8217, 0.3283, 0.8217, 0.3283, 0.8167, -0.3283, 0.8217, -0.3333, 0.8217, -0.3283, 0.8167, 0.3283, 0.8217, 0.3283, 0.8167, 0.3333, 0.8217, -0.3283, 0.8217, -0.3283, 0.845, -0.3333, 0.845, -0.3333, 0.8217, -0.3283, 0.845, 0.3283, 0.845, 0.3283, 0.85, -0.3283, 0.85, -0.3283, 0.8217, -0.3283, 0.845, -0.3333, 0.845, -0.3333, 0.8217, 0.3333, 0.8217, 0.3333, 0.845, 0.3283, 0.845, 0.3283, 0.8217, 0.7867, -0.3333, -0.7867, -0.3333, -0.7867, -0.3283, 0.7867, -0.3283, 0.3283, 0.8217, -0.3283, 0.8217, -0.3283, 0.8167, 0.3283, 0.8167, -0.7867, 0.3333, 0.7867, 0.3333, 0.7867, 0.3283, -0.7867, 0.3283, 0.3283, 0.8217, -0.3283, 0.8217, -0.3283, 0.8167, 0.3283, 0.8167, -0.7867, 0.845, 0.7867, 0.845, 0.7867, 0.85, -0.7867, 0.85, 0.3283, 0.845, 0.3283, 0.8217, 0.3333, 0.8217, 0.3333, 0.845, -0.7867, 0.845, 0.7867, 0.845, 0.7867, 0.85, -0.7867, 0.85, -0.3283, 0.845, 0.3283, 0.845, 0.3283, 0.85, -0.3283, 0.85, 0.3283, 0.8217, 0.3283, 0.845, -0.3283, 0.845, -0.3283, 0.8217, -0.7867, -0.3283, 0.7867, -0.3283, 0.7867, 0.3283, -0.7867, 0.3283, 0.7867, 0.8217, 0.7867, 0.845, -0.7867, 0.845, -0.7867, 0.8217, 0.3283, 0.8217, 0.3283, 0.845, -0.3283, 0.845, -0.3283, 0.8217, 0.7867, 0.8217, 0.7867, 0.845, -0.7867, 0.845, -0.7867, 0.8217, -0.7867, 0.3283, 0.7867, 0.3283, 0.7867, -0.3283, -0.7867, -0.3283, -0.3283, 1.545, -0.3283, 1.55, -0.3333, 1.545, 0.3283, 1.545, 0.3333, 1.545, 0.3283, 1.55, -0.3333, 1.545, -0.3283, 1.545, -0.3283, 1.55, 0.3283, 1.545, 0.3333, 1.545, 0.3283, 1.55, -0.3283, 1.522, -0.3333, 1.522, -0.3283, 1.517, 0.3333, 1.522, 0.3283, 1.522, 0.3283, 1.517, -0.3283, 1.522, -0.3333, 1.522, -0.3283, 1.517, 0.3283, 1.522, 0.3283, 1.517, 0.3333, 1.522, 0.3283, 1.545, 0.3283, 1.522, 0.3333, 1.522, 0.3333, 1.545, -0.3283, 1.522, -0.3283, 1.545, -0.3333, 1.545, -0.3333, 1.522, -0.7867, 1.545, 0.7867, 1.545, 0.7867, 1.55, -0.7867, 1.55, -0.7867, 1.545, 0.7867, 1.545, 0.7867, 1.55, -0.7867, 1.55, 0.3283, 1.522, -0.3283, 1.522, -0.3283, 1.517, 0.3283, 1.517, 0.7867, 1.522, -0.7867, 1.522, -0.7867, 1.517, 0.7867, 1.517, 0.3283, 1.522, -0.3283, 1.522, -0.3283, 1.517, 0.3283, 1.517, 0.7867, 1.522, -0.7867, 1.522, -0.7867, 1.517, 0.7867, 1.517, 0.3333, 1.522, 0.3333, 1.545, 0.3283, 1.545, 0.3283, 1.522, -0.3283, 1.545, 0.3283, 1.545, 0.3283, 1.55, -0.3283, 1.55, -0.3283, 1.545, 0.3283, 1.545, 0.3283, 1.55, -0.3283, 1.55, -0.3283, 1.522, -0.3283, 1.545, -0.3333, 1.545, -0.3333, 1.522, 0.3283, 1.522, 0.3283, 1.545, -0.3283, 1.545, -0.3283, 1.522, -0.7867, -0.3283, 0.7867, -0.3283, 0.7867, 0.3283, -0.7867, 0.3283, 0.7867, 1.522, 0.7867, 1.545, -0.7867, 1.545, -0.7867, 1.522, 0.3283, 1.522, 0.3283, 1.545, -0.3283, 1.545, -0.3283, 1.522, 0.7867, 1.522, 0.7867, 1.545, -0.7867, 1.545, -0.7867, 1.522, -0.7867, 0.3283, 0.7867, 0.3283, 0.7867, -0.3283, -0.7867, -0.3283, -0.3283, 2.245, -0.3283, 2.25, -0.3333, 2.245, 0.3283, 2.245, 0.3333, 2.245, 0.3283, 2.25, -0.3333, 2.245, -0.3283, 2.245, -0.3283, 2.25, 0.3283, 2.245, 0.3333, 2.245, 0.3283, 2.25, -0.3283, 2.222, -0.3333, 2.222, -0.3283, 2.217, 0.3333, 2.222, 0.3283, 2.222, 0.3283, 2.217, -0.3283, 2.222, -0.3333, 2.222, -0.3283, 2.217, 0.3283, 2.222, 0.3283, 2.217, 0.3333, 2.222, -0.3283, 2.245, 0.3283, 2.245, 0.3283, 2.25, -0.3283, 2.25, -0.7867, 2.245, 0.7867, 2.245, 0.7867, 2.25, -0.7867, 2.25, -0.3283, 2.245, 0.3283, 2.245, 0.3283, 2.25, -0.3283, 2.25, 0.3333, 2.222, 0.3333, 2.245, 0.3283, 2.245, 0.3283, 2.222, 0.7867, 2.222, -0.7867, 2.222, -0.7867, 2.217, 0.7867, 2.217, 0.3283, 2.222, -0.3283, 2.222, -0.3283, 2.217, 0.3283, 2.217, 0.7867, 2.222, -0.7867, 2.222, -0.7867, 2.217, 0.7867, 2.217, 0.3283, 2.222, -0.3283, 2.222, -0.3283, 2.217, 0.3283, 2.217, -0.7867, 2.245, 0.7867, 2.245, 0.7867, 2.25, -0.7867, 2.25, -0.3283, 2.222, -0.3283, 2.245, -0.3333, 2.245, -0.3333, 2.222, -0.3283, 2.222, -0.3283, 2.245, -0.3333, 2.245, -0.3333, 2.222, 0.3283, 2.245, 0.3283, 2.222, 0.3333, 2.222, 0.3333, 2.245, 0.3283, 2.222, 0.3283, 2.245, -0.3283, 2.245, -0.3283, 2.222, -0.7867, -0.3283, 0.7867, -0.3283, 0.7867, 0.3283, -0.7867, 0.3283, 0.7867, 2.222, 0.7867, 2.245, -0.7867, 2.245, -0.7867, 2.222, 0.3283, 2.222, 0.3283, 2.245, -0.3283, 2.245, -0.3283, 2.222, 0.7867, 2.222, 0.7867, 2.245, -0.7867, 2.245, -0.7867, 2.222, -0.7867, 0.3283, 0.7867, 0.3283, 0.7867, -0.3283, -0.7867, -0.3283, -0.3283, 2.945, -0.3283, 2.95, -0.3333, 2.945, 0.3283, 2.945, 0.3333, 2.945, 0.3283, 2.95, -0.3333, 2.945, -0.3283, 2.945, -0.3283, 2.95, 0.3283, 2.945, 0.3333, 2.945, 0.3283, 2.95, -0.3283, 2.922, -0.3333, 2.922, -0.3283, 2.917, 0.3333, 2.922, 0.3283, 2.922, 0.3283, 2.917, -0.3283, 2.922, -0.3333, 2.922, -0.3283, 2.917, 0.3283, 2.922, 0.3283, 2.917, 0.3333, 2.922, -0.3283, 2.922, -0.3283, 2.945, -0.3333, 2.945, -0.3333, 2.922, -0.3283, 2.945, 0.3283, 2.945, 0.3283, 2.95, -0.3283, 2.95, -0.3283, 2.922, -0.3283, 2.945, -0.3333, 2.945, -0.3333, 2.922, -0.7867, 2.945, 0.7867, 2.945, 0.7867, 2.95, -0.7867, 2.95, 0.3283, 2.922, -0.3283, 2.922, -0.3283, 2.917, 0.3283, 2.917, 0.7867, 2.922, -0.7867, 2.922, -0.7867, 2.917, 0.7867, 2.917, 0.3283, 2.922, -0.3283, 2.922, -0.3283, 2.917, 0.3283, 2.917, 0.7867, 2.922, -0.7867, 2.922, -0.7867, 2.917, 0.7867, 2.917, 0.3333, 2.922, 0.3333, 2.945, 0.3283, 2.945, 0.3283, 2.922, 0.3283, 2.945, 0.3283, 2.922, 0.3333, 2.922, 0.3333, 2.945, -0.7867, 2.945, 0.7867, 2.945, 0.7867, 2.95, -0.7867, 2.95, -0.3283, 2.945, 0.3283, 2.945, 0.3283, 2.95, -0.3283, 2.95, 0.3283, 2.922, 0.3283, 2.945, -0.3283, 2.945, -0.3283, 2.922, -0.7867, -0.3283, 0.7867, -0.3283, 0.7867, 0.3283, -0.7867, 0.3283, 0.7867, 2.922, 0.7867, 2.945, -0.7867, 2.945, -0.7867, 2.922, 0.3283, 2.922, 0.3283, 2.945, -0.3283, 2.945, -0.3283, 2.922, 0.7867, 2.922, 0.7867, 2.945, -0.7867, 2.945, -0.7867, 2.922, -0.7867, 0.3283, 0.7867, 0.3283, 0.7867, -0.3283, -0.7867, -0.3283, -0.2583, 0.6667, -0.2583, 0.6833, -0.275, 0.6667, 0.01667, 0.2583, -1.552e-08, 0.275, -1.397e-08, 0.2583, -1.397e-08, -0.275, 0.01667, -0.2583, -1.552e-08, -0.2583, 0.2583, 0.6667, 0.275, 0.6667, 0.2583, 0.6833, -0.2583, 0.1667, -0.275, 0.1667, -0.2583, 0.15, -1.397e-08, 0.275, 0.01667, 0.2583, -1.552e-08, 0.2583, 0.01667, -0.2583, -1.552e-08, -0.275, -1.397e-08, -0.2583, 0.2583, 0.1667, 0.2583, 0.15, 0.275, 0.1667, 0.2583, 0.6667, 0.2583, 0.1667, 0.275, 0.1667, 0.275, 0.6667, -0.2583, 0.1667, -0.2583, 0.6667, -0.275, 0.6667, -0.275, 0.1667, -0.6667, -0.275, -1.397e-08, -0.275, -1.552e-08, -0.2583, -0.6667, -0.2583, 0.275, 0.1667, 0.275, 0.6667, 0.2583, 0.6667, 0.2583, 0.1667, -1.552e-08, -0.275, -0.6667, -0.275, -0.6667, -0.2583, -1.397e-08, -0.2583, 0.01667, 0.2583, 0.01667, -0.2583, -1.397e-08, -0.2583, -1.552e-08, 0.2583, -0.6667, 0.275, -1.397e-08, 0.275, -1.552e-08, 0.2583, -0.6667, 0.2583, 0.2583, 0.1667, -0.2583, 0.1667, -0.2583, 0.15, 0.2583, 0.15, -1.552e-08, 0.275, -0.6667, 0.275, -0.6667, 0.2583, -1.397e-08, 0.2583, -0.2583, 0.6667, 0.2583, 0.6667, 0.2583, 0.6833, -0.2583, 0.6833, 0.01667, -0.2583, 0.01667, 0.2583, -1.397e-08, 0.2583, -1.552e-08, -0.2583, -0.2583, 0.1667, -0.2583, 0.6667, -0.275, 0.6667, -0.275, 0.1667, 0.31, 0.2, 0.31, 0.8, -0.31, 0.8, -0.31, 0.2, -0.8, -0.31, -1.863e-08, -0.31, -1.676e-08, 0.31, -0.8, 0.31, 0.8, 0.2, 0.8, 0.8, 1.863e-08, 0.8, 1.676e-08, 0.2, 0.31, 0.2, 0.31, 0.8, -0.31, 0.8, -0.31, 0.2, -1.863e-08, 0.2, -1.676e-08, 0.8, -0.8, 0.8, -0.8, 0.2, -0.8, 0.31, -1.863e-08, 0.31, -1.676e-08, -0.31, -0.8, -0.31, -0.1021, 0.5, -0.1186, 0.5167, -0.1209, 0.5, 0.2226, 0.5, 0.2415, 0.5, 0.225, 0.5167, 0.6124, 0.5, 0.6313, 0.5, 0.6148, 0.5167, 0.156, 0.5, 0.1748, 0.5, 0.1583, 0.5167, -0.1021, 0.1667, -0.1209, 0.1667, -0.1186, 0.15, 0.2415, 0.1667, 0.2226, 0.1667, 0.225, 0.15, 0.6313, 0.1667, 0.6124, 0.1667, 0.6148, 0.15, 0.156, 0.1667, 0.1583, 0.15, 0.1748, 0.1667, 0.1021, 0.3061, 0.03711, -0.156, 0.05362, -0.1583, 0.1186, 0.3038, 0.0513, -0.1748, 0.6124, -0.2537, 0.6148, -0.2372, 0.05362, -0.1583, 0.6313, -0.2395, 0.6962, 0.2226, 0.6797, 0.225, 0.6148, -0.2372, 0.682, 0.2415, 0.1209, 0.3203, 0.1186, 0.3038, 0.6797, 0.225, 0.03711, -0.156, 0.1021, 0.3061, 0.1186, 0.3038, 0.05362, -0.1583, 0.1209, 0.3203, 0.682, 0.2415, 0.6797, 0.225, 0.1186, 0.3038, 0.6962, 0.2226, 0.6313, -0.2395, 0.6148, -0.2372, 0.6797, 0.225, 0.6124, -0.2537, 0.0513, -0.1748, 0.05362, -0.1583, 0.6148, -0.2372, 0.2415, 0.1667, 0.2415, 0.5, 0.2226, 0.5, 0.2226, 0.1667, -0.1021, 0.1667, -0.1021, 0.5, -0.1209, 0.5, -0.1209, 0.1667, 0.6313, 0.1667, 0.6313, 0.5, 0.6124, 0.5, 0.6124, 0.1667, 0.156, 0.5, 0.156, 0.1667, 0.1748, 0.1667, 0.1748, 0.5, 0.1872, 0.2, 0.1872, 0.6, -0.3674, 0.6, -0.3674, 0.2, 0.06434, -0.19, 0.7377, -0.2846, 0.8157, 0.27, 0.1423, 0.3646, -0.1451, 0.2, -0.1451, 0.6, -0.8184, 0.6, -0.8184, 0.2, 0.2672, 0.2, 0.2672, 0.6, -0.2874, 0.6, -0.2874, 0.2, 0.7349, 0.2, 0.7349, 0.6, 0.06156, 0.6, 0.06156, 0.2, 0.1423, 0.3646, 0.8157, 0.27, 0.7377, -0.2846, 0.06434, -0.19, -0.3333, 0.2333, -0.3167, 0.2333, -0.3167, 0.25, 0.2333, 1.167, 0.25, 1.167, 0.2333, 1.183, -0.25, 1.167, -0.2333, 1.167, -0.2333, 1.183, -0.3333, -0.2333, -0.3167, -0.25, -0.3167, -0.2333, -0.3333, 0.2333, -0.3167, 0.25, -0.3167, 0.2333, 0.25, 0.9, 0.2333, 0.9, 0.2333, 0.8833, -0.2333, 0.9, -0.25, 0.9, -0.2333, 0.8833, -0.3333, -0.2333, -0.3167, -0.2333, -0.3167, -0.25, -0.2333, 0.9, -0.2333, 1.167, -0.25, 1.167, -0.25, 0.9, -0.2333, 1.167, 0.2333, 1.167, 0.2333, 1.183, -0.2333, 1.183, -0.2333, 0.9, -0.2333, 1.167, -0.25, 1.167, -0.25, 0.9, 0.25, 0.9, 0.25, 1.167, 0.2333, 1.167, 0.2333, 0.9, 0.65, -0.25, -0.3167, -0.25, -0.3167, -0.2333, 0.65, -0.2333, 0.2333, 0.9, -0.2333, 0.9, -0.2333, 0.8833, 0.2333, 0.8833, -0.3167, 0.25, 0.65, 0.25, 0.65, 0.2333, -0.3167, 0.2333, -0.3333, -0.2333, -0.3333, 0.2333, -0.3167, 0.2333, -0.3167, -0.2333, 0.65, 0.25, -0.3167, 0.25, -0.3167, 0.2333, 0.65, 0.2333, 0.2333, 1.167, 0.2333, 0.9, 0.25, 0.9, 0.25, 1.167, -0.3167, -0.25, 0.65, -0.25, 0.65, -0.2333, -0.3167, -0.2333, -0.3333, 0.2333, -0.3333, -0.2333, -0.3167, -0.2333, -0.3167, 0.2333, 0.28, 1.08, 0.28, 1.4, -0.28, 1.4, -0.28, 1.08, -0.38, -0.28, 0.78, -0.28, 0.78, 0.28, -0.38, 0.28, 0.38, 1.08, 0.38, 1.4, -0.78, 1.4, -0.78, 1.08, 0.28, 1.08, 0.28, 1.4, -0.28, 1.4, -0.28, 1.08, 0.78, 1.08, 0.78, 1.4, -0.38, 1.4, -0.38, 1.08, -0.38, 0.28, 0.78, 0.28, 0.78, -0.28, -0.38, -0.28, 0.00194, 2.238, -0.002218, 2.258, -0.02178, 2.238, -0.08438, 2.238, -0.06066, 2.238, -0.06482, 2.258, 0.04489, 2.238, 0.06861, 2.238, 0.06445, 2.258, -0.5844, 2.238, -0.5607, 2.238, -0.5648, 2.258, 0.00194, 1.662, -0.02178, 1.662, -0.002218, 1.642, -0.06066, 1.662, -0.08438, 1.662, -0.06482, 1.642, 0.06861, 1.662, 0.04489, 1.662, 0.06445, 1.642, -0.5844, 1.662, -0.5648, 1.642, -0.5607, 1.662, -0.5844, 2.238, -0.5844, 1.662, -0.5607, 1.662, -0.5607, 2.238, 0.06861, 1.662, 0.06861, 2.238, 0.04489, 2.238, 0.04489, 1.662, -0.5607, -0.09234, 0.08492, 0.04489, 0.08076, 0.06445, -0.5648, -0.07277, 0.06066, 0.159, -0.5849, 0.02178, -0.5808, 0.002218, 0.06482, 0.1394, -0.5844, -0.07693, -0.6003, -0.00194, -0.5808, 0.002218, -0.5648, -0.07277, -0.5849, 0.02178, 0.06066, 0.159, 0.06482, 0.1394, -0.5808, 0.002218, 0.08438, 0.1436, 0.1003, 0.06861, 0.08076, 0.06445, 0.06482, 0.1394, 0.08492, 0.04489, -0.5607, -0.09234, -0.5648, -0.07277, 0.08076, 0.06445, -0.06066, 1.662, -0.06066, 2.238, -0.08438, 2.238, -0.08438, 1.662, -0.6003, -0.00194, -0.5844, -0.07693, -0.5648, -0.07277, -0.5808, 0.002218, 0.1003, 0.06861, 0.08438, 0.1436, 0.06482, 0.1394, 0.08076, 0.06445, 0.00194, 1.662, 0.00194, 2.238, -0.02178, 2.238, -0.02178, 1.662, 0.1154, 2.492, 0.1154, 3.358, 0.00291, 3.358, 0.00291, 2.492, -0.8472, -0.1092, 0.1211, 0.09667, 0.09723, 0.2092, -0.8711, 0.003327, 0.8774, 2.492, 0.8774, 3.358, -0.09099, 3.358, -0.09099, 2.492, 0.2154, 2.492, 0.2154, 3.358, 0.1029, 3.358, 0.1029, 2.492, 0.1274, 2.492, 0.1274, 3.358, -0.841, 3.358, -0.841, 2.492, -0.8711, 0.003327, 0.09723, 0.2092, 0.1211, 0.09667, -0.8472, -0.1092, -0.5709, 1.788, -0.591, 1.791, -0.5744, 1.771, 0.1776, 1.788, 0.1942, 1.771, 0.2007, 1.791, 0.1942, 2.129, 0.1776, 2.112, 0.2007, 2.109, -0.5709, 2.112, -0.5744, 2.129, -0.591, 2.109, -0.5718, 0.04122, -0.5551, 0.04484, -0.5556, 0.02802, 0.1679, 1.67, 0.1714, 1.687, 0.1528, 1.683, 0.1714, 2.213, 0.1679, 2.23, 0.1528, 2.217, -0.5718, 0.04122, -0.5556, 0.02802, -0.5551, 0.04484, -0.5709, 1.788, -0.5709, 2.112, -0.591, 2.109, -0.591, 1.791, 0.5519, 2.129, 0.1942, 2.129, 0.2007, 2.109, 0.5522, 2.109, 0.1776, 2.112, 0.1776, 1.788, 0.2007, 1.791, 0.2007, 2.109, 0.02404, 0.1679, -0.1942, 0.6504, -0.1776, 0.654, 0.04075, 0.1714, 0.02404, 0.1679, -0.5551, 0.04484, -0.5556, 0.02802, 0.03132, 0.1528, 0.1714, 1.687, 0.1714, 2.213, 0.1528, 2.217, 0.1528, 1.683, -0.5551, 0.04484, 0.02404, 0.1679, 0.03132, 0.1528, -0.5556, 0.02802, -0.5718, 2.213, -0.5718, 1.687, -0.5556, 1.683, -0.5556, 2.217, 0.1942, 1.771, 0.5519, 1.771, 0.5522, 1.791, 0.2007, 1.791, -0.04122, 1.687, -0.5709, 1.788, -0.5744, 1.771, -0.04484, 1.67, 0.04075, 0.1714, -0.1776, 0.654, -0.1942, 0.6504, 0.02404, 0.1679, -0.5709, 2.112, -0.04122, 2.213, -0.04484, 2.23, -0.5744, 2.129, -0.06183, 3.32, -0.8563, 3.168, -0.8563, 2.682, -0.06183, 2.53, 0.8283, 3.163, 0.3011, 3.163, 0.3011, 2.687, 0.8283, 2.687, -0.8327, 0.06726, -0.8279, 0.8615, -0.2913, 0.9756, 0.03607, 0.2519, 0.2571, 2.53, 0.981, 2.682, 0.981, 3.168, 0.2571, 3.32, 0.03607, 0.2519, -0.2913, 0.9756, -0.8279, 0.8615, -0.8327, 0.06726, -0.8334, 2.525, 0.04697, 2.525, 0.04697, 3.325, -0.8334, 3.325, 1.0, 0.0, 1.0, 1.0, 0.0, 1.0, 0.0, 0.0, -0.01088, 0.01481, 0.01846, 0.02105, 0.01971, 0.01518, -0.009634, 0.008942, -0.009634, 0.008942, 0.01971, 0.01518, 0.01846, 0.02105, -0.01088, 0.01481, 0.01971, 1.002, 0.01971, 1.018, -0.009634, 1.018, -0.009634, 1.002, 0.02105, 1.002, 0.02105, 1.018, 0.01518, 1.018, 0.01518, 1.002, 0.01088, 1.002, 0.01088, 1.018, -0.01846, 1.018, -0.01846, 1.002, -0.008942, 1.002, -0.008942, 1.018, -0.01481, 1.018, -0.01481, 1.002, -0.7848, 0.8958, -0.3446, 0.9893, -0.3394, 0.9649, -0.7796, 0.8713, -0.7796, 0.8713, -0.3394, 0.9649, -0.3446, 0.9893, -0.7848, 0.8958, -0.3394, 3.065, -0.3394, 3.085, -0.7796, 3.085, -0.7796, 3.065, 0.9893, 3.065, 0.9893, 3.085, 0.9649, 3.085, 0.9649, 3.065, 0.7848, 3.065, 0.7848, 3.085, 0.3446, 3.085, 0.3446, 3.065, -0.8713, 3.065, -0.8713, 3.085, -0.8958, 3.085, -0.8958, 3.065, -0.7848, 0.8958, -0.3446, 0.9893, -0.3394, 0.9649, -0.7796, 0.8713, -0.7796, 0.8713, -0.3394, 0.9649, -0.3446, 0.9893, -0.7848, 0.8958, -0.3394, 3.003, -0.3394, 3.023, -0.7796, 3.023, -0.7796, 3.003, 0.9893, 3.003, 0.9893, 3.023, 0.9649, 3.023, 0.9649, 3.003, 0.7848, 3.003, 0.7848, 3.023, 0.3446, 3.023, 0.3446, 3.003, -0.8713, 3.003, -0.8713, 3.023, -0.8958, 3.023, -0.8958, 3.003, -0.7848, 0.8958, -0.3446, 0.9893, -0.3394, 0.9649, -0.7796, 0.8713, -0.7796, 0.8713, -0.3394, 0.9649, -0.3446, 0.9893, -0.7848, 0.8958, -0.3394, 2.94, -0.3394, 2.96, -0.7796, 2.96, -0.7796, 2.94, 0.9893, 2.94, 0.9893, 2.96, 0.9649, 2.96, 0.9649, 2.94, 0.7848, 2.94, 0.7848, 2.96, 0.3446, 2.96, 0.3446, 2.94, -0.8713, 2.94, -0.8713, 2.96, -0.8958, 2.96, -0.8958, 2.94, -0.7848, 0.8958, -0.3446, 0.9893, -0.3394, 0.9649, -0.7796, 0.8713, -0.7796, 0.8713, -0.3394, 0.9649, -0.3446, 0.9893, -0.7848, 0.8958, -0.3394, 2.878, -0.3394, 2.897, -0.7796, 2.897, -0.7796, 2.878, 0.9893, 2.878, 0.9893, 2.897, 0.9649, 2.897, 0.9649, 2.878, 0.7848, 2.878, 0.7848, 2.897, 0.3446, 2.897, 0.3446, 2.878, -0.8713, 2.878, -0.8713, 2.897, -0.8958, 2.897, -0.8958, 2.878, -0.7848, 0.8958, -0.3446, 0.9893, -0.3394, 0.9649, -0.7796, 0.8713, -0.7796, 0.8713, -0.3394, 0.9649, -0.3446, 0.9893, -0.7848, 0.8958, -0.3394, 2.815, -0.3394, 2.835, -0.7796, 2.835, -0.7796, 2.815, 0.9893, 2.815, 0.9893, 2.835, 0.9649, 2.835, 0.9649, 2.815, 0.7848, 2.815, 0.7848, 2.835, 0.3446, 2.835, 0.3446, 2.815, -0.8713, 2.815, -0.8713, 2.835, -0.8958, 2.835, -0.8958, 2.815, -0.7848, 0.8958, -0.3446, 0.9893, -0.3394, 0.9649, -0.7796, 0.8713, -0.7796, 0.8713, -0.3394, 0.9649, -0.3446, 0.9893, -0.7848, 0.8958, -0.3394, 2.753, -0.3394, 2.773, -0.7796, 2.773, -0.7796, 2.753, 0.9893, 2.753, 0.9893, 2.773, 0.9649, 2.773, 0.9649, 2.753, 0.7848, 2.753, 0.7848, 2.773, 0.3446, 2.773, 0.3446, 2.753, -0.8713, 2.753, -0.8713, 2.773, -0.8958, 2.773, -0.8958, 2.753, 0.3471, 2.5, 0.3471, 2.425, 0.4634, 2.425, 0.4634, 2.5, 0.2924, 2.5, 0.2924, 2.425, 0.3962, 2.425, 0.3962, 2.5, -0.3152, 2.5, -0.3152, 2.425, -0.1988, 2.425, -0.1988, 2.5, -0.4128, 2.5, -0.4128, 2.425, -0.3152, 2.425, -0.3152, 2.5, 0.4634, 2.5, 0.4634, 2.425, 0.5671, 2.425, 0.5671, 2.5, 0.2494, 2.5, 0.2494, 2.425, 0.3471, 2.425, 0.3471, 2.5, -0.4644, 1.567, -0.4481, 1.55, -0.4446, 1.567, 0.01664, 1.567, -0.003131, 1.567, 0.01317, 1.55, 0.1108, 1.567, 0.09107, 1.567, 0.1074, 1.55, -0.3109, 1.567, -0.3306, 1.567, -0.3143, 1.55, -0.4644, 1.617, -0.4446, 1.617, -0.4481, 1.633, -0.003131, 1.617, 0.01664, 1.617, 0.01317, 1.633, 0.09107, 1.617, 0.1108, 1.617, 0.1074, 1.633, -0.3109, 1.617, -0.3143, 1.633, -0.3306, 1.617, -0.4644, -0.08039, -0.5475, 0.3109, -0.5312, 0.3143, -0.4481, -0.07692, -0.5347, 0.3306, -0.1108, 0.4207, -0.1074, 0.4044, -0.5312, 0.3143, -0.09107, 0.4079, -0.007905, 0.01664, -0.02421, 0.01317, -0.1074, 0.4044, -0.02074, -0.003131, -0.4446, -0.09323, -0.4481, -0.07692, -0.02421, 0.01317, -0.5475, 0.3109, -0.4644, -0.08039, -0.4481, -0.07692, -0.5312, 0.3143, -0.4446, -0.09323, -0.02074, -0.003131, -0.02421, 0.01317, -0.4481, -0.07692, -0.007905, 0.01664, -0.09107, 0.4079, -0.1074, 0.4044, -0.02421, 0.01317, -0.1108, 0.4207, -0.5347, 0.3306, -0.5312, 0.3143, -0.1074, 0.4044, 0.01664, 1.567, 0.01664, 1.617, -0.003131, 1.617, -0.003131, 1.567, -0.4644, 1.617, -0.4644, 1.567, -0.4446, 1.567, -0.4446, 1.617, 0.1108, 1.567, 0.1108, 1.617, 0.09107, 1.617, 0.09107, 1.567, -0.3109, 1.567, -0.3109, 1.617, -0.3306, 1.617, -0.3306, 1.567, 0.1206, 2.35, 0.1206, 2.425, -0.4663, 2.425, -0.4663, 2.35, -0.7969, 0.4715, -0.1611, 0.6066, -0.03631, 0.01976, -0.6721, -0.1154, -0.03111, 2.35, -0.03111, 2.425, -0.6669, 2.425, -0.6669, 2.35, 0.6118, 2.35, 0.6118, 2.425, 0.02495, 2.425, 0.02495, 2.35, 0.8021, 2.35, 0.8021, 2.425, 0.1663, 2.425, 0.1663, 2.35, -0.6721, -0.1154, -0.03631, 0.01976, -0.1611, 0.6066, -0.7969, 0.4715, -0.1988, 2.5, -0.1988, 2.425, -0.09508, 2.425, -0.09508, 2.5, -0.5838, 2.5, -0.5838, 2.425, -0.4861, 2.425, -0.4861, 2.5, -0.4861, 2.5, -0.4861, 2.425, -0.3698, 2.425, -0.3698, 2.5, -0.3698, 2.5, -0.3698, 2.425, -0.266, 2.425, -0.266, 2.5, 0.07842, 2.5, 0.07842, 2.425, 0.1761, 2.425, 0.1761, 2.5, 0.1761, 2.5, 0.1761, 2.425, 0.2924, 2.425, 0.2924, 2.5, -0.1965, 0.2924, -0.2026, 0.1761, -0.266, 0.07842, -0.3698, 0.02555, -0.4861, 0.03164, -0.5838, 0.09508, -0.6367, 0.1988, -0.6306, 0.3152, -0.5671, 0.4128, -0.4634, 0.4657, -0.3471, 0.4596, -0.2494, 0.3962, -0.2026, 0.1761, -0.1965, 0.2924, -0.2494, 0.3962, -0.3471, 0.4596, -0.4634, 0.4657, -0.5671, 0.4128, -0.6306, 0.3152, -0.6367, 0.1988, -0.5838, 0.09508, -0.4861, 0.03164, -0.3698, 0.02555, -0.266, 0.07842, 0.3313, 0.375, 0.4188, 0.375, 0.4188, -0.375, 0.3313, -0.375, 0.3313, -0.375, 0.4188, -0.375, 0.4188, 0.375, 0.3313, 0.375, 0.4188, 3.275, 0.4188, 3.975, 0.3313, 3.975, 0.3313, 3.275, 0.375, 3.275, 0.375, 3.975, -0.375, 3.975, -0.375, 3.275, -0.3313, 3.275, -0.3313, 3.975, -0.4188, 3.975, -0.4188, 3.275, 0.375, 3.275, 0.375, 3.975, -0.375, 3.975, -0.375, 3.275, 0.4437, 0.375, 0.5312, 0.375, 0.5312, -0.375, 0.4437, -0.375, 0.4437, -0.375, 0.5312, -0.375, 0.5312, 0.375, 0.4437, 0.375, 0.5312, 3.275, 0.5312, 3.975, 0.4437, 3.975, 0.4437, 3.275, 0.375, 3.275, 0.375, 3.975, -0.375, 3.975, -0.375, 3.275, -0.4437, 3.275, -0.4437, 3.975, -0.5312, 3.975, -0.5312, 3.275, 0.375, 3.275, 0.375, 3.975, -0.375, 3.975, -0.375, 3.275, 0.5562, 0.375, 0.6437, 0.375, 0.6437, -0.375, 0.5562, -0.375, 0.5562, -0.375, 0.6437, -0.375, 0.6437, 0.375, 0.5562, 0.375, 0.6437, 3.275, 0.6437, 3.975, 0.5562, 3.975, 0.5562, 3.275, 0.375, 3.275, 0.375, 3.975, -0.375, 3.975, -0.375, 3.275, -0.5562, 3.275, -0.5562, 3.975, -0.6437, 3.975, -0.6437, 3.275, 0.375, 3.275, 0.375, 3.975, -0.375, 3.975, -0.375, 3.275, 0.6687, 0.375, 0.7563, 0.375, 0.7563, -0.375, 0.6687, -0.375, 0.6687, -0.375, 0.7563, -0.375, 0.7563, 0.375, 0.6687, 0.375, 0.7563, 3.275, 0.7563, 3.975, 0.6687, 3.975, 0.6687, 3.275, 0.375, 3.275, 0.375, 3.975, -0.375, 3.975, -0.375, 3.275, -0.6687, 3.275, -0.6687, 3.975, -0.7563, 3.975, -0.7563, 3.275, 0.375, 3.275, 0.375, 3.975, -0.375, 3.975, -0.375, 3.275, 0.7812, 0.375, 0.8688, 0.375, 0.8688, -0.375, 0.7812, -0.375, 0.7812, -0.375, 0.8688, -0.375, 0.8688, 0.375, 0.7812, 0.375, 0.8688, 3.275, 0.8688, 3.975, 0.7812, 3.975, 0.7812, 3.275, 0.375, 3.275, 0.375, 3.975, -0.375, 3.975, -0.375, 3.275, -0.7812, 3.275, -0.7812, 3.975, -0.8688, 3.975, -0.8688, 3.275, 0.375, 3.275, 0.375, 3.975, -0.375, 3.975, -0.375, 3.275, 0.8937, 0.375, 0.9813, 0.375, 0.9813, -0.375, 0.8937, -0.375, 0.8937, -0.375, 0.9813, -0.375, 0.9813, 0.375, 0.8937, 0.375, 0.9813, 3.275, 0.9813, 3.975, 0.8937, 3.975, 0.8937, 3.275, 0.375, 3.275, 0.375, 3.975, -0.375, 3.975, -0.375, 3.275, -0.8937, 3.275, -0.8937, 3.975, -0.9813, 3.975, -0.9813, 3.275, 0.375, 3.275, 0.375, 3.975, -0.375, 3.975, -0.375, 3.275, -0.9399, 7.003, -0.9003, 6.999, -0.4968, 8.512, -0.5386, 8.51, 1.46, 6.999, 1.5, 6.997, 2.0, 8.49, 1.962, 8.512, 0.8601, 6.997, 0.8997, 7.001, 0.5032, 8.488, 0.4614, 8.49, -1.54, 7.001, -1.5, 7.003, -2.0, 8.51, -2.038, 8.488, -2.102, 4.748, -2.061, 4.74, -1.46, 6.999, -1.5, 7.003, -0.7509, 4.74, -0.7101, 4.752, -0.8601, 6.997, -0.9003, 6.999, 2.098, 4.752, 2.139, 4.76, 1.54, 7.001, 1.5, 6.997, 0.7491, 4.76, 0.7899, 4.748, 0.9399, 7.003, 0.8997, 7.001, 2.0, 0.5386, 1.962, 0.4968, 2.0, 0.4614, 2.038, 0.5032, 2.139, 0.7491, 2.098, 0.7101, 2.061, 0.7509, 2.102, 0.7899])
me_lab_shelf.materials.append(mat_metal_painted)
me_lab_shelf.materials.append(mat_cardboard)
me_lab_shelf.materials.append(mat_plastic_beige)
me_lab_shelf.materials.append(mat_plastic_black)
me_lab_shelf.materials.append(mat_screen_dead)
me_lab_shelf.materials.append(mat_led_amber)
me_lab_shelf.materials.append(mat_plastic_grey)
me_lab_shelf.materials.append(mat_cable_grey)
me_lab_shelf.update()

# ---- objects
ob_lab_shelf = bpy.data.objects.new('Lab_Shelf', me_lab_shelf)

# ---- transforms, parenting, visibility, modifiers, constraints
ob_lab_shelf.location = (0.0, 0.0, 0.0)

# ---- collection membership
scene.collection.objects.link(ob_lab_shelf)

# ---- scene / render settings (as saved in the file)
scene.frame_start = 1; scene.frame_end = 250; scene.frame_set(1)
scene.render.engine = 'BLENDER_EEVEE_NEXT'
scene.render.bake_bias = 0.0
scene.render.bake_samples = 0
scene.render.compositor_device = 'GPU'
scene.eevee.use_volume_custom_range = False
scene.eevee.fast_gi_thickness_near = 0.1
scene.eevee.fast_gi_thickness_far = 0.0
scene.eevee.ray_tracing_options.screen_trace_thickness = 0.1
bpy.context.view_layer.update()

# ---- added for rendering (the .blend has no active camera and no usable light): camera, sun
cam_auto = bpy.data.cameras.new('AutoCamera')
cam_auto.lens = 50.0
cam_auto.sensor_width = 36.0
cam_auto.clip_end = 1000.0
ob_auto_camera = bpy.data.objects.new('AutoCamera', cam_auto)
scene.collection.objects.link(ob_auto_camera)
ob_auto_camera.location = (2.00249, -2.30327, 2.52699)
ob_auto_camera.rotation_euler = (1.09748, -7.21219e-08, 0.694738)
scene.camera = ob_auto_camera
light_auto_sun = bpy.data.lights.new('AutoSun', 'SUN')
light_auto_sun.energy = 3.0
light_auto_sun.angle = 0.0523599
ob_auto_sun = bpy.data.objects.new('AutoSun', light_auto_sun)
scene.collection.objects.link(ob_auto_sun)
ob_auto_sun.rotation_euler = (0.872665, 0.174533, 0.523599)
bpy.context.view_layer.update()
